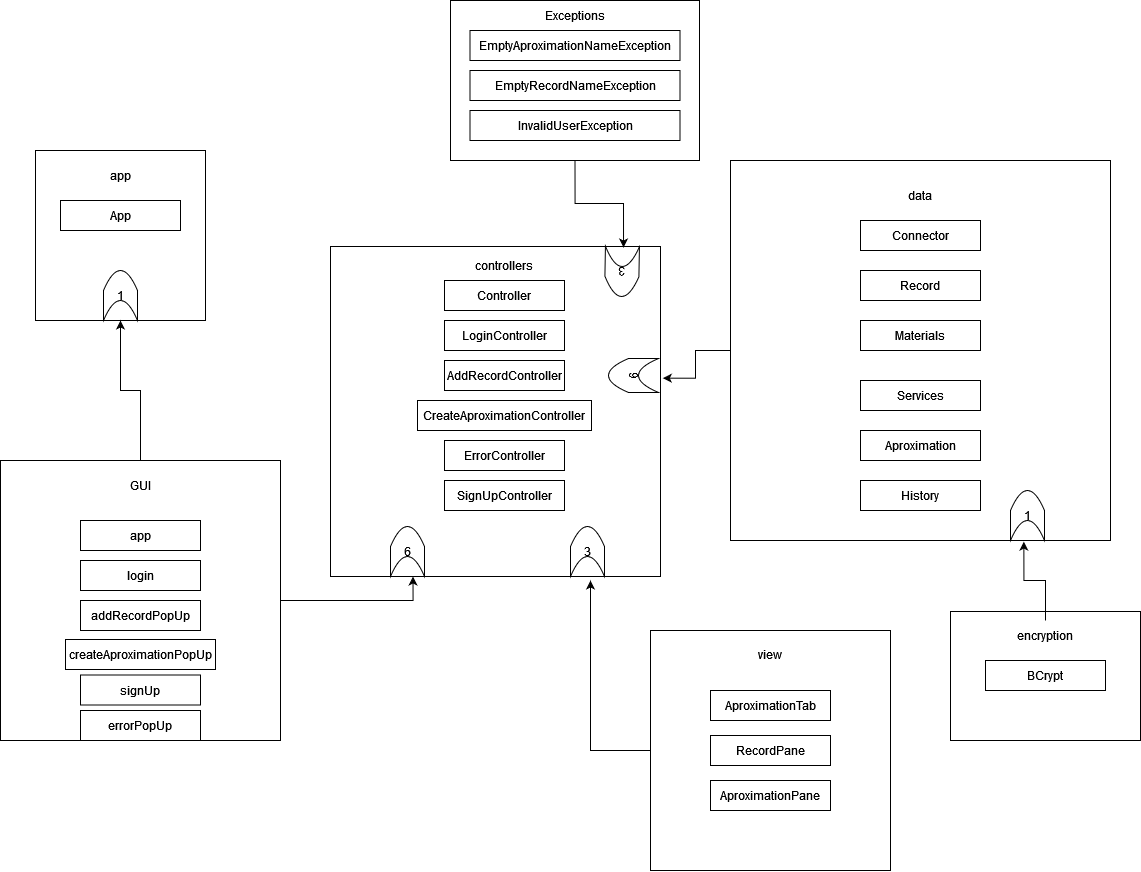

The diagram above was exported from draw.io. Its source (the exported page's mxGraphModel, read from the mxfile embedded in the PNG):
<mxGraphModel dx="2067" dy="1838" grid="1" gridSize="10" guides="1" tooltips="1" connect="1" arrows="1" fold="1" page="1" pageScale="1" pageWidth="827" pageHeight="1169" math="0" shadow="0">
  <root>
    <mxCell id="WIyWlLk6GJQsqaUBKTNV-0" />
    <mxCell id="WIyWlLk6GJQsqaUBKTNV-1" parent="WIyWlLk6GJQsqaUBKTNV-0" />
    <mxCell id="99TxkCR04waLCXi7CDDC-0" value="" style="whiteSpace=wrap;html=1;aspect=fixed;" parent="WIyWlLk6GJQsqaUBKTNV-1" vertex="1">
      <mxGeometry x="-55" y="30" width="170" height="170" as="geometry" />
    </mxCell>
    <mxCell id="99TxkCR04waLCXi7CDDC-1" value="app" style="text;html=1;strokeColor=none;fillColor=none;align=center;verticalAlign=middle;whiteSpace=wrap;rounded=0;" parent="WIyWlLk6GJQsqaUBKTNV-1" vertex="1">
      <mxGeometry y="40" width="60" height="30" as="geometry" />
    </mxCell>
    <mxCell id="99TxkCR04waLCXi7CDDC-2" value="App" style="rounded=0;whiteSpace=wrap;html=1;" parent="WIyWlLk6GJQsqaUBKTNV-1" vertex="1">
      <mxGeometry x="-30" y="80" width="120" height="30" as="geometry" />
    </mxCell>
    <mxCell id="rECflg0GdypK6_DL_yOd-13" style="edgeStyle=orthogonalEdgeStyle;rounded=0;orthogonalLoop=1;jettySize=auto;html=1;exitX=0.5;exitY=0;exitDx=0;exitDy=0;" parent="WIyWlLk6GJQsqaUBKTNV-1" source="99TxkCR04waLCXi7CDDC-4" target="99TxkCR04waLCXi7CDDC-0" edge="1">
      <mxGeometry relative="1" as="geometry">
        <mxPoint x="140" y="240" as="targetPoint" />
      </mxGeometry>
    </mxCell>
    <mxCell id="IfNUY2n5KRdazK-Iqqnm-16" style="edgeStyle=orthogonalEdgeStyle;rounded=0;orthogonalLoop=1;jettySize=auto;html=1;exitX=1;exitY=0.5;exitDx=0;exitDy=0;entryX=0.25;entryY=1;entryDx=0;entryDy=0;" parent="WIyWlLk6GJQsqaUBKTNV-1" source="99TxkCR04waLCXi7CDDC-4" target="99TxkCR04waLCXi7CDDC-8" edge="1">
      <mxGeometry relative="1" as="geometry" />
    </mxCell>
    <mxCell id="99TxkCR04waLCXi7CDDC-4" value="" style="whiteSpace=wrap;html=1;aspect=fixed;" parent="WIyWlLk6GJQsqaUBKTNV-1" vertex="1">
      <mxGeometry x="-90" y="340" width="280" height="280" as="geometry" />
    </mxCell>
    <mxCell id="99TxkCR04waLCXi7CDDC-5" value="GUI" style="text;html=1;strokeColor=none;fillColor=none;align=center;verticalAlign=middle;whiteSpace=wrap;rounded=0;" parent="WIyWlLk6GJQsqaUBKTNV-1" vertex="1">
      <mxGeometry x="20" y="350" width="60" height="30" as="geometry" />
    </mxCell>
    <mxCell id="IfNUY2n5KRdazK-Iqqnm-12" style="edgeStyle=orthogonalEdgeStyle;rounded=0;orthogonalLoop=1;jettySize=auto;html=1;exitX=0;exitY=0.5;exitDx=0;exitDy=0;entryX=1.007;entryY=0.399;entryDx=0;entryDy=0;entryPerimeter=0;" parent="WIyWlLk6GJQsqaUBKTNV-1" source="99TxkCR04waLCXi7CDDC-6" target="99TxkCR04waLCXi7CDDC-8" edge="1">
      <mxGeometry relative="1" as="geometry" />
    </mxCell>
    <mxCell id="99TxkCR04waLCXi7CDDC-6" value="" style="whiteSpace=wrap;html=1;aspect=fixed;" parent="WIyWlLk6GJQsqaUBKTNV-1" vertex="1">
      <mxGeometry x="640" y="40" width="380" height="380" as="geometry" />
    </mxCell>
    <mxCell id="99TxkCR04waLCXi7CDDC-8" value="" style="whiteSpace=wrap;html=1;aspect=fixed;" parent="WIyWlLk6GJQsqaUBKTNV-1" vertex="1">
      <mxGeometry x="240" y="126" width="330" height="330" as="geometry" />
    </mxCell>
    <mxCell id="99TxkCR04waLCXi7CDDC-9" value="&lt;div&gt;data&lt;/div&gt;" style="text;html=1;strokeColor=none;fillColor=none;align=center;verticalAlign=middle;whiteSpace=wrap;rounded=0;" parent="WIyWlLk6GJQsqaUBKTNV-1" vertex="1">
      <mxGeometry x="800" y="60" width="60" height="30" as="geometry" />
    </mxCell>
    <mxCell id="99TxkCR04waLCXi7CDDC-10" value="Controller" style="rounded=0;whiteSpace=wrap;html=1;" parent="WIyWlLk6GJQsqaUBKTNV-1" vertex="1">
      <mxGeometry x="354" y="160" width="120" height="30" as="geometry" />
    </mxCell>
    <mxCell id="99TxkCR04waLCXi7CDDC-11" value="app" style="rounded=0;whiteSpace=wrap;html=1;" parent="WIyWlLk6GJQsqaUBKTNV-1" vertex="1">
      <mxGeometry x="-10" y="400" width="120" height="30" as="geometry" />
    </mxCell>
    <mxCell id="99TxkCR04waLCXi7CDDC-12" value="&lt;div&gt;login&lt;/div&gt;" style="rounded=0;whiteSpace=wrap;html=1;" parent="WIyWlLk6GJQsqaUBKTNV-1" vertex="1">
      <mxGeometry x="-10" y="440" width="120" height="30" as="geometry" />
    </mxCell>
    <mxCell id="99TxkCR04waLCXi7CDDC-13" value="&lt;div&gt;Connector&lt;/div&gt;" style="rounded=0;whiteSpace=wrap;html=1;" parent="WIyWlLk6GJQsqaUBKTNV-1" vertex="1">
      <mxGeometry x="770" y="100" width="120" height="30" as="geometry" />
    </mxCell>
    <mxCell id="rECflg0GdypK6_DL_yOd-0" value="Record" style="rounded=0;whiteSpace=wrap;html=1;" parent="WIyWlLk6GJQsqaUBKTNV-1" vertex="1">
      <mxGeometry x="770" y="150" width="120" height="30" as="geometry" />
    </mxCell>
    <mxCell id="rECflg0GdypK6_DL_yOd-1" value="Materials" style="rounded=0;whiteSpace=wrap;html=1;" parent="WIyWlLk6GJQsqaUBKTNV-1" vertex="1">
      <mxGeometry x="770" y="200" width="120" height="30" as="geometry" />
    </mxCell>
    <mxCell id="rECflg0GdypK6_DL_yOd-2" value="Services" style="rounded=0;whiteSpace=wrap;html=1;" parent="WIyWlLk6GJQsqaUBKTNV-1" vertex="1">
      <mxGeometry x="770" y="260" width="120" height="30" as="geometry" />
    </mxCell>
    <mxCell id="rECflg0GdypK6_DL_yOd-3" value="Aproximation" style="rounded=0;whiteSpace=wrap;html=1;" parent="WIyWlLk6GJQsqaUBKTNV-1" vertex="1">
      <mxGeometry x="770" y="310" width="120" height="30" as="geometry" />
    </mxCell>
    <mxCell id="rECflg0GdypK6_DL_yOd-4" value="History" style="rounded=0;whiteSpace=wrap;html=1;" parent="WIyWlLk6GJQsqaUBKTNV-1" vertex="1">
      <mxGeometry x="770" y="360" width="120" height="30" as="geometry" />
    </mxCell>
    <mxCell id="rECflg0GdypK6_DL_yOd-14" value="1" style="shape=dataStorage;whiteSpace=wrap;html=1;fixedSize=1;direction=south;" parent="WIyWlLk6GJQsqaUBKTNV-1" vertex="1">
      <mxGeometry x="13" y="150" width="34" height="50" as="geometry" />
    </mxCell>
    <mxCell id="nYLRpXQuAXD2E_RRHWX1-0" value="&lt;div&gt;controllers&lt;/div&gt;" style="text;html=1;strokeColor=none;fillColor=none;align=center;verticalAlign=middle;whiteSpace=wrap;rounded=0;" parent="WIyWlLk6GJQsqaUBKTNV-1" vertex="1">
      <mxGeometry x="384" y="130" width="60" height="30" as="geometry" />
    </mxCell>
    <mxCell id="IfNUY2n5KRdazK-Iqqnm-0" value="addRecordPopUp" style="rounded=0;whiteSpace=wrap;html=1;" parent="WIyWlLk6GJQsqaUBKTNV-1" vertex="1">
      <mxGeometry x="-10" y="480" width="120" height="30" as="geometry" />
    </mxCell>
    <mxCell id="IfNUY2n5KRdazK-Iqqnm-1" value="createAproximationPopUp" style="rounded=0;whiteSpace=wrap;html=1;" parent="WIyWlLk6GJQsqaUBKTNV-1" vertex="1">
      <mxGeometry x="-25" y="519" width="150" height="30" as="geometry" />
    </mxCell>
    <mxCell id="IfNUY2n5KRdazK-Iqqnm-2" value="&lt;div&gt;LoginController&lt;/div&gt;" style="rounded=0;whiteSpace=wrap;html=1;" parent="WIyWlLk6GJQsqaUBKTNV-1" vertex="1">
      <mxGeometry x="354" y="200" width="120" height="30" as="geometry" />
    </mxCell>
    <mxCell id="IfNUY2n5KRdazK-Iqqnm-4" value="AddRecordController" style="rounded=0;whiteSpace=wrap;html=1;" parent="WIyWlLk6GJQsqaUBKTNV-1" vertex="1">
      <mxGeometry x="354" y="240" width="120" height="30" as="geometry" />
    </mxCell>
    <mxCell id="IfNUY2n5KRdazK-Iqqnm-5" value="CreateAproximationController" style="rounded=0;whiteSpace=wrap;html=1;" parent="WIyWlLk6GJQsqaUBKTNV-1" vertex="1">
      <mxGeometry x="327" y="280" width="174" height="30" as="geometry" />
    </mxCell>
    <mxCell id="IfNUY2n5KRdazK-Iqqnm-13" style="edgeStyle=orthogonalEdgeStyle;rounded=0;orthogonalLoop=1;jettySize=auto;html=1;exitX=0;exitY=0.5;exitDx=0;exitDy=0;" parent="WIyWlLk6GJQsqaUBKTNV-1" source="IfNUY2n5KRdazK-Iqqnm-7" edge="1">
      <mxGeometry relative="1" as="geometry">
        <mxPoint x="500" y="460" as="targetPoint" />
      </mxGeometry>
    </mxCell>
    <mxCell id="IfNUY2n5KRdazK-Iqqnm-7" value="" style="whiteSpace=wrap;html=1;aspect=fixed;" parent="WIyWlLk6GJQsqaUBKTNV-1" vertex="1">
      <mxGeometry x="560" y="510" width="240" height="240" as="geometry" />
    </mxCell>
    <mxCell id="IfNUY2n5KRdazK-Iqqnm-8" value="view" style="text;html=1;strokeColor=none;fillColor=none;align=center;verticalAlign=middle;whiteSpace=wrap;rounded=0;" parent="WIyWlLk6GJQsqaUBKTNV-1" vertex="1">
      <mxGeometry x="650" y="519" width="60" height="30" as="geometry" />
    </mxCell>
    <mxCell id="IfNUY2n5KRdazK-Iqqnm-9" value="AproximationTab" style="rounded=0;whiteSpace=wrap;html=1;" parent="WIyWlLk6GJQsqaUBKTNV-1" vertex="1">
      <mxGeometry x="620" y="570" width="120" height="30" as="geometry" />
    </mxCell>
    <mxCell id="IfNUY2n5KRdazK-Iqqnm-11" value="RecordPane" style="rounded=0;whiteSpace=wrap;html=1;" parent="WIyWlLk6GJQsqaUBKTNV-1" vertex="1">
      <mxGeometry x="620" y="615" width="120" height="30" as="geometry" />
    </mxCell>
    <mxCell id="IfNUY2n5KRdazK-Iqqnm-17" value="6" style="shape=dataStorage;whiteSpace=wrap;html=1;fixedSize=1;direction=south;" parent="WIyWlLk6GJQsqaUBKTNV-1" vertex="1">
      <mxGeometry x="300" y="406" width="34" height="50" as="geometry" />
    </mxCell>
    <mxCell id="IfNUY2n5KRdazK-Iqqnm-18" value="3" style="shape=dataStorage;whiteSpace=wrap;html=1;fixedSize=1;direction=south;" parent="WIyWlLk6GJQsqaUBKTNV-1" vertex="1">
      <mxGeometry x="480" y="406" width="34" height="50" as="geometry" />
    </mxCell>
    <mxCell id="IfNUY2n5KRdazK-Iqqnm-20" value="6" style="shape=dataStorage;whiteSpace=wrap;html=1;fixedSize=1;direction=south;rotation=-90;" parent="WIyWlLk6GJQsqaUBKTNV-1" vertex="1">
      <mxGeometry x="526" y="230" width="34" height="50" as="geometry" />
    </mxCell>
    <mxCell id="S5ArRuT9un-rQF2hm0od-0" value="signUp" style="rounded=0;whiteSpace=wrap;html=1;" vertex="1" parent="WIyWlLk6GJQsqaUBKTNV-1">
      <mxGeometry x="-10" y="554.5" width="120" height="30" as="geometry" />
    </mxCell>
    <mxCell id="S5ArRuT9un-rQF2hm0od-1" value="errorPopUp" style="rounded=0;whiteSpace=wrap;html=1;" vertex="1" parent="WIyWlLk6GJQsqaUBKTNV-1">
      <mxGeometry x="-10" y="590" width="120" height="30" as="geometry" />
    </mxCell>
    <mxCell id="S5ArRuT9un-rQF2hm0od-3" value="&lt;div&gt;ErrorController&lt;/div&gt;" style="rounded=0;whiteSpace=wrap;html=1;" vertex="1" parent="WIyWlLk6GJQsqaUBKTNV-1">
      <mxGeometry x="354" y="320" width="120" height="30" as="geometry" />
    </mxCell>
    <mxCell id="S5ArRuT9un-rQF2hm0od-4" value="&lt;div&gt;SignUpController&lt;/div&gt;" style="rounded=0;whiteSpace=wrap;html=1;" vertex="1" parent="WIyWlLk6GJQsqaUBKTNV-1">
      <mxGeometry x="354" y="360" width="120" height="30" as="geometry" />
    </mxCell>
    <mxCell id="S5ArRuT9un-rQF2hm0od-5" value="AproximationPane" style="rounded=0;whiteSpace=wrap;html=1;" vertex="1" parent="WIyWlLk6GJQsqaUBKTNV-1">
      <mxGeometry x="620" y="660" width="120" height="30" as="geometry" />
    </mxCell>
    <mxCell id="S5ArRuT9un-rQF2hm0od-12" style="edgeStyle=orthogonalEdgeStyle;rounded=0;orthogonalLoop=1;jettySize=auto;html=1;exitX=0.5;exitY=1;exitDx=0;exitDy=0;entryX=0.888;entryY=0.003;entryDx=0;entryDy=0;entryPerimeter=0;" edge="1" parent="WIyWlLk6GJQsqaUBKTNV-1" source="S5ArRuT9un-rQF2hm0od-6" target="99TxkCR04waLCXi7CDDC-8">
      <mxGeometry relative="1" as="geometry" />
    </mxCell>
    <mxCell id="S5ArRuT9un-rQF2hm0od-6" value="" style="rounded=0;whiteSpace=wrap;html=1;" vertex="1" parent="WIyWlLk6GJQsqaUBKTNV-1">
      <mxGeometry x="360" y="-120" width="249" height="160" as="geometry" />
    </mxCell>
    <mxCell id="S5ArRuT9un-rQF2hm0od-7" value="Exceptions" style="text;html=1;strokeColor=none;fillColor=none;align=center;verticalAlign=middle;whiteSpace=wrap;rounded=0;" vertex="1" parent="WIyWlLk6GJQsqaUBKTNV-1">
      <mxGeometry x="454.5" y="-120" width="60" height="30" as="geometry" />
    </mxCell>
    <mxCell id="S5ArRuT9un-rQF2hm0od-8" value="EmptyAproximationNameException" style="rounded=0;whiteSpace=wrap;html=1;" vertex="1" parent="WIyWlLk6GJQsqaUBKTNV-1">
      <mxGeometry x="379.5" y="-90" width="210" height="30" as="geometry" />
    </mxCell>
    <mxCell id="S5ArRuT9un-rQF2hm0od-9" value="EmptyRecordNameException" style="rounded=0;whiteSpace=wrap;html=1;" vertex="1" parent="WIyWlLk6GJQsqaUBKTNV-1">
      <mxGeometry x="379.5" y="-50" width="210" height="30" as="geometry" />
    </mxCell>
    <mxCell id="S5ArRuT9un-rQF2hm0od-11" value="InvalidUserException" style="rounded=0;whiteSpace=wrap;html=1;" vertex="1" parent="WIyWlLk6GJQsqaUBKTNV-1">
      <mxGeometry x="379.5" y="-10" width="210" height="30" as="geometry" />
    </mxCell>
    <mxCell id="S5ArRuT9un-rQF2hm0od-13" value="3" style="shape=dataStorage;whiteSpace=wrap;html=1;fixedSize=1;direction=south;rotation=-179;" vertex="1" parent="WIyWlLk6GJQsqaUBKTNV-1">
      <mxGeometry x="514.5" y="126" width="34" height="50" as="geometry" />
    </mxCell>
    <mxCell id="S5ArRuT9un-rQF2hm0od-14" value="" style="rounded=0;whiteSpace=wrap;html=1;" vertex="1" parent="WIyWlLk6GJQsqaUBKTNV-1">
      <mxGeometry x="860" y="491" width="190" height="129" as="geometry" />
    </mxCell>
    <mxCell id="S5ArRuT9un-rQF2hm0od-17" style="edgeStyle=orthogonalEdgeStyle;rounded=0;orthogonalLoop=1;jettySize=auto;html=1;entryX=0.772;entryY=1.003;entryDx=0;entryDy=0;entryPerimeter=0;" edge="1" parent="WIyWlLk6GJQsqaUBKTNV-1" source="S5ArRuT9un-rQF2hm0od-15" target="99TxkCR04waLCXi7CDDC-6">
      <mxGeometry relative="1" as="geometry" />
    </mxCell>
    <mxCell id="S5ArRuT9un-rQF2hm0od-15" value="encryption" style="text;html=1;strokeColor=none;fillColor=none;align=center;verticalAlign=middle;whiteSpace=wrap;rounded=0;" vertex="1" parent="WIyWlLk6GJQsqaUBKTNV-1">
      <mxGeometry x="925" y="500" width="60" height="30" as="geometry" />
    </mxCell>
    <mxCell id="S5ArRuT9un-rQF2hm0od-16" value="BCrypt" style="rounded=0;whiteSpace=wrap;html=1;" vertex="1" parent="WIyWlLk6GJQsqaUBKTNV-1">
      <mxGeometry x="895" y="540" width="120" height="30" as="geometry" />
    </mxCell>
    <mxCell id="S5ArRuT9un-rQF2hm0od-18" value="1" style="shape=dataStorage;whiteSpace=wrap;html=1;fixedSize=1;direction=south;" vertex="1" parent="WIyWlLk6GJQsqaUBKTNV-1">
      <mxGeometry x="920" y="370" width="34" height="50" as="geometry" />
    </mxCell>
  </root>
</mxGraphModel>